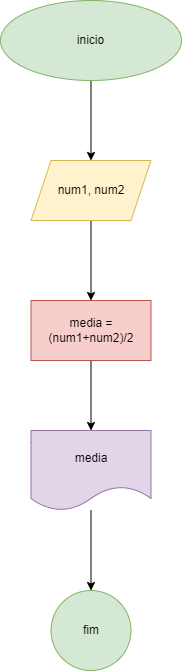

The diagram above was exported from draw.io. Its source (the exported page's mxGraphModel, read from the mxfile embedded in the PNG):
<mxGraphModel dx="593" dy="985" grid="1" gridSize="10" guides="1" tooltips="1" connect="1" arrows="1" fold="1" page="1" pageScale="1" pageWidth="827" pageHeight="1169" math="0" shadow="0">
  <root>
    <mxCell id="0" />
    <mxCell id="1" parent="0" />
    <mxCell id="Mq38xTzF1be6wFJozVT0-3" style="edgeStyle=orthogonalEdgeStyle;rounded=0;orthogonalLoop=1;jettySize=auto;html=1;exitX=0.5;exitY=1;exitDx=0;exitDy=0;entryX=0.5;entryY=0;entryDx=0;entryDy=0;" edge="1" parent="1" source="Mq38xTzF1be6wFJozVT0-1" target="Mq38xTzF1be6wFJozVT0-2">
      <mxGeometry relative="1" as="geometry" />
    </mxCell>
    <mxCell id="Mq38xTzF1be6wFJozVT0-1" value="inicio" style="ellipse;whiteSpace=wrap;html=1;fillColor=#d5e8d4;strokeColor=#82b366;" vertex="1" parent="1">
      <mxGeometry x="323" y="60" width="181" height="80" as="geometry" />
    </mxCell>
    <mxCell id="Mq38xTzF1be6wFJozVT0-5" value="" style="edgeStyle=orthogonalEdgeStyle;rounded=0;orthogonalLoop=1;jettySize=auto;html=1;" edge="1" parent="1" source="Mq38xTzF1be6wFJozVT0-2" target="Mq38xTzF1be6wFJozVT0-4">
      <mxGeometry relative="1" as="geometry" />
    </mxCell>
    <mxCell id="Mq38xTzF1be6wFJozVT0-2" value="num1, num2" style="shape=parallelogram;perimeter=parallelogramPerimeter;whiteSpace=wrap;html=1;fixedSize=1;fillColor=#fff2cc;strokeColor=#d6b656;" vertex="1" parent="1">
      <mxGeometry x="353.5" y="220" width="120" height="60" as="geometry" />
    </mxCell>
    <mxCell id="Mq38xTzF1be6wFJozVT0-7" value="" style="edgeStyle=orthogonalEdgeStyle;rounded=0;orthogonalLoop=1;jettySize=auto;html=1;" edge="1" parent="1" source="Mq38xTzF1be6wFJozVT0-4" target="Mq38xTzF1be6wFJozVT0-6">
      <mxGeometry relative="1" as="geometry" />
    </mxCell>
    <mxCell id="Mq38xTzF1be6wFJozVT0-4" value="media = (num1+num2)/2" style="whiteSpace=wrap;html=1;fillColor=#f8cecc;strokeColor=#b85450;" vertex="1" parent="1">
      <mxGeometry x="353.5" y="360" width="120" height="60" as="geometry" />
    </mxCell>
    <mxCell id="Mq38xTzF1be6wFJozVT0-9" value="" style="edgeStyle=orthogonalEdgeStyle;rounded=0;orthogonalLoop=1;jettySize=auto;html=1;" edge="1" parent="1" source="Mq38xTzF1be6wFJozVT0-6" target="Mq38xTzF1be6wFJozVT0-8">
      <mxGeometry relative="1" as="geometry" />
    </mxCell>
    <mxCell id="Mq38xTzF1be6wFJozVT0-6" value="media" style="shape=document;whiteSpace=wrap;html=1;boundedLbl=1;fillColor=#e1d5e7;strokeColor=#9673a6;" vertex="1" parent="1">
      <mxGeometry x="353.5" y="490" width="120" height="80" as="geometry" />
    </mxCell>
    <mxCell id="Mq38xTzF1be6wFJozVT0-8" value="fim" style="ellipse;whiteSpace=wrap;html=1;fillColor=#d5e8d4;strokeColor=#82b366;" vertex="1" parent="1">
      <mxGeometry x="373.5" y="650" width="80" height="80" as="geometry" />
    </mxCell>
  </root>
</mxGraphModel>